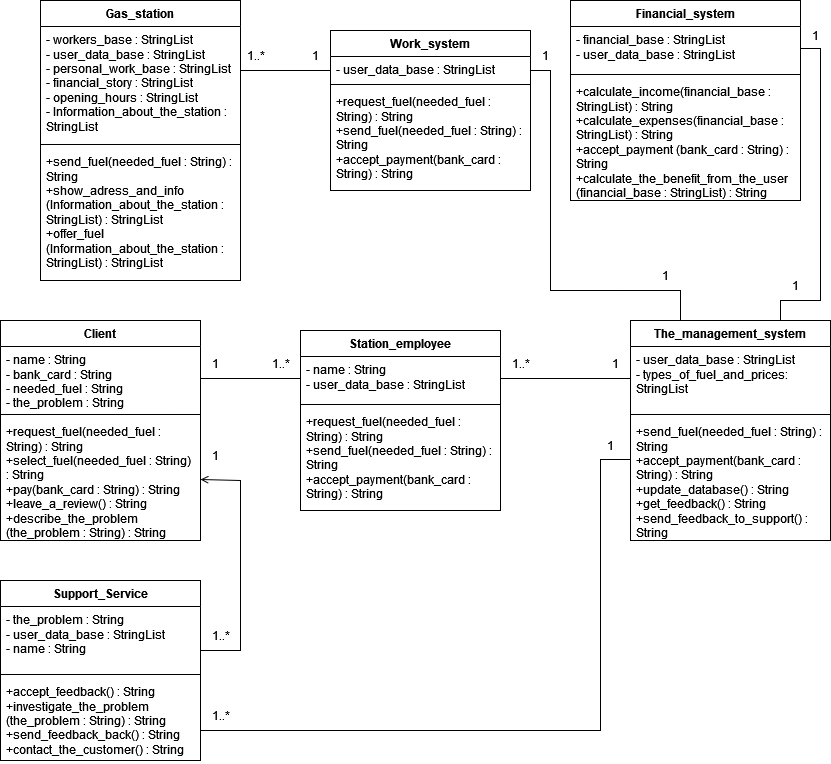

The diagram above was exported from draw.io. Its source (the exported page's mxGraphModel, read from the mxfile embedded in the PNG):
<mxGraphModel dx="2600" dy="781" grid="1" gridSize="10" guides="1" tooltips="1" connect="1" arrows="1" fold="1" page="1" pageScale="1" pageWidth="850" pageHeight="1100" math="0" shadow="0">
  <root>
    <mxCell id="0" />
    <mxCell id="1" parent="0" />
    <mxCell id="uYnR5jOR3iI8LDlVJRsr-1" value="The_management_system" style="swimlane;fontStyle=1;align=center;verticalAlign=top;childLayout=stackLayout;horizontal=1;startSize=26;horizontalStack=0;resizeParent=1;resizeParentMax=0;resizeLast=0;collapsible=1;marginBottom=0;whiteSpace=wrap;html=1;" parent="1" vertex="1">
      <mxGeometry x="-1060" y="340" width="200" height="220" as="geometry" />
    </mxCell>
    <mxCell id="uYnR5jOR3iI8LDlVJRsr-2" value="&lt;div&gt;-&amp;nbsp;user_data_base : StringList&lt;/div&gt;&lt;div&gt;&lt;div&gt;&lt;div&gt;- types_of_fuel_and_prices: StringList&lt;/div&gt;&lt;/div&gt;&lt;/div&gt;" style="text;strokeColor=none;fillColor=none;align=left;verticalAlign=top;spacingLeft=4;spacingRight=4;overflow=hidden;rotatable=0;points=[[0,0.5],[1,0.5]];portConstraint=eastwest;whiteSpace=wrap;html=1;" parent="uYnR5jOR3iI8LDlVJRsr-1" vertex="1">
      <mxGeometry y="26" width="200" height="64" as="geometry" />
    </mxCell>
    <mxCell id="uYnR5jOR3iI8LDlVJRsr-3" value="" style="line;strokeWidth=1;fillColor=none;align=left;verticalAlign=middle;spacingTop=-1;spacingLeft=3;spacingRight=3;rotatable=0;labelPosition=right;points=[];portConstraint=eastwest;strokeColor=inherit;" parent="uYnR5jOR3iI8LDlVJRsr-1" vertex="1">
      <mxGeometry y="90" width="200" height="8" as="geometry" />
    </mxCell>
    <mxCell id="uYnR5jOR3iI8LDlVJRsr-4" value="+send_fuel(needed_fuel : String) : String&lt;br&gt;+accept_payment(bank_card : String) : String&lt;br&gt;+update_database() : String&lt;br&gt;+get_feedback() : String&lt;br&gt;+send_feedback_to_support() : String" style="text;strokeColor=none;fillColor=none;align=left;verticalAlign=top;spacingLeft=4;spacingRight=4;overflow=hidden;rotatable=0;points=[[0,0.5],[1,0.5]];portConstraint=eastwest;whiteSpace=wrap;html=1;" parent="uYnR5jOR3iI8LDlVJRsr-1" vertex="1">
      <mxGeometry y="98" width="200" height="122" as="geometry" />
    </mxCell>
    <mxCell id="uYnR5jOR3iI8LDlVJRsr-28" value="Station_employee" style="swimlane;fontStyle=1;align=center;verticalAlign=top;childLayout=stackLayout;horizontal=1;startSize=26;horizontalStack=0;resizeParent=1;resizeParentMax=0;resizeLast=0;collapsible=1;marginBottom=0;whiteSpace=wrap;html=1;" parent="1" vertex="1">
      <mxGeometry x="-1390" y="350" width="200" height="180" as="geometry" />
    </mxCell>
    <mxCell id="uYnR5jOR3iI8LDlVJRsr-29" value="&lt;div&gt;- name : String&lt;/div&gt;&lt;div&gt;&lt;div&gt;&lt;div&gt;&lt;div&gt;&lt;div&gt;- user_data_base : StringList&lt;/div&gt;&lt;/div&gt;&lt;/div&gt;&lt;/div&gt;&lt;/div&gt;" style="text;strokeColor=none;fillColor=none;align=left;verticalAlign=top;spacingLeft=4;spacingRight=4;overflow=hidden;rotatable=0;points=[[0,0.5],[1,0.5]];portConstraint=eastwest;whiteSpace=wrap;html=1;" parent="uYnR5jOR3iI8LDlVJRsr-28" vertex="1">
      <mxGeometry y="26" width="200" height="44" as="geometry" />
    </mxCell>
    <mxCell id="uYnR5jOR3iI8LDlVJRsr-30" value="" style="line;strokeWidth=1;fillColor=none;align=left;verticalAlign=middle;spacingTop=-1;spacingLeft=3;spacingRight=3;rotatable=0;labelPosition=right;points=[];portConstraint=eastwest;strokeColor=inherit;" parent="uYnR5jOR3iI8LDlVJRsr-28" vertex="1">
      <mxGeometry y="70" width="200" height="8" as="geometry" />
    </mxCell>
    <mxCell id="uYnR5jOR3iI8LDlVJRsr-31" value="+request_fuel(needed_fuel : String) : String&lt;br&gt;+send_fuel(needed_fuel : String) : String&lt;br&gt;+accept_payment(bank_card : String) : String" style="text;strokeColor=none;fillColor=none;align=left;verticalAlign=top;spacingLeft=4;spacingRight=4;overflow=hidden;rotatable=0;points=[[0,0.5],[1,0.5]];portConstraint=eastwest;whiteSpace=wrap;html=1;" parent="uYnR5jOR3iI8LDlVJRsr-28" vertex="1">
      <mxGeometry y="78" width="200" height="102" as="geometry" />
    </mxCell>
    <mxCell id="uYnR5jOR3iI8LDlVJRsr-32" value="Client" style="swimlane;fontStyle=1;align=center;verticalAlign=top;childLayout=stackLayout;horizontal=1;startSize=26;horizontalStack=0;resizeParent=1;resizeParentMax=0;resizeLast=0;collapsible=1;marginBottom=0;whiteSpace=wrap;html=1;" parent="1" vertex="1">
      <mxGeometry x="-1690" y="340" width="200" height="220" as="geometry" />
    </mxCell>
    <mxCell id="uYnR5jOR3iI8LDlVJRsr-33" value="&lt;div&gt;- name : String&lt;/div&gt;&lt;div&gt;&lt;div&gt;- bank_card : String&lt;/div&gt;&lt;div&gt;&lt;div&gt;- needed_fuel : String&lt;/div&gt;&lt;div&gt;&lt;div&gt;- the_problem : String&lt;/div&gt;&lt;/div&gt;&lt;/div&gt;&lt;/div&gt;" style="text;strokeColor=none;fillColor=none;align=left;verticalAlign=top;spacingLeft=4;spacingRight=4;overflow=hidden;rotatable=0;points=[[0,0.5],[1,0.5]];portConstraint=eastwest;whiteSpace=wrap;html=1;" parent="uYnR5jOR3iI8LDlVJRsr-32" vertex="1">
      <mxGeometry y="26" width="200" height="64" as="geometry" />
    </mxCell>
    <mxCell id="uYnR5jOR3iI8LDlVJRsr-34" value="" style="line;strokeWidth=1;fillColor=none;align=left;verticalAlign=middle;spacingTop=-1;spacingLeft=3;spacingRight=3;rotatable=0;labelPosition=right;points=[];portConstraint=eastwest;strokeColor=inherit;" parent="uYnR5jOR3iI8LDlVJRsr-32" vertex="1">
      <mxGeometry y="90" width="200" height="8" as="geometry" />
    </mxCell>
    <mxCell id="uYnR5jOR3iI8LDlVJRsr-35" value="+request_fuel(needed_fuel : String) : String&lt;br&gt;+select_fuel(needed_fuel : String) : String&lt;br&gt;+pay(bank_card : String) : String&lt;br&gt;+leave_a_review() : String&lt;br&gt;+describe_the_problem (the_problem : String) : String" style="text;strokeColor=none;fillColor=none;align=left;verticalAlign=top;spacingLeft=4;spacingRight=4;overflow=hidden;rotatable=0;points=[[0,0.5],[1,0.5]];portConstraint=eastwest;whiteSpace=wrap;html=1;" parent="uYnR5jOR3iI8LDlVJRsr-32" vertex="1">
      <mxGeometry y="98" width="200" height="122" as="geometry" />
    </mxCell>
    <mxCell id="ZrqxGP-XfQZCkrreZgaY-3" style="edgeStyle=orthogonalEdgeStyle;rounded=0;orthogonalLoop=1;jettySize=auto;html=1;entryX=1;entryY=0.5;entryDx=0;entryDy=0;strokeWidth=1;endArrow=open;endFill=0;startArrow=none;startFill=0;" parent="1" target="uYnR5jOR3iI8LDlVJRsr-35" edge="1">
      <mxGeometry relative="1" as="geometry">
        <mxPoint x="-1490" y="670" as="sourcePoint" />
        <mxPoint x="-1480" y="480" as="targetPoint" />
        <Array as="points">
          <mxPoint x="-1450" y="670" />
          <mxPoint x="-1450" y="500" />
        </Array>
      </mxGeometry>
    </mxCell>
    <mxCell id="uYnR5jOR3iI8LDlVJRsr-37" value="Support_Service" style="swimlane;fontStyle=1;align=center;verticalAlign=top;childLayout=stackLayout;horizontal=1;startSize=26;horizontalStack=0;resizeParent=1;resizeParentMax=0;resizeLast=0;collapsible=1;marginBottom=0;whiteSpace=wrap;html=1;" parent="1" vertex="1">
      <mxGeometry x="-1690" y="600" width="200" height="180" as="geometry" />
    </mxCell>
    <mxCell id="uYnR5jOR3iI8LDlVJRsr-38" value="&lt;div&gt;- the_problem : String&lt;/div&gt;&lt;div&gt;&lt;div&gt;&lt;div&gt;-&amp;nbsp;user_data_base : StringList&lt;div&gt;&lt;div&gt;- name : String&lt;/div&gt;&lt;/div&gt;&lt;/div&gt;&lt;/div&gt;&lt;/div&gt;" style="text;strokeColor=none;fillColor=none;align=left;verticalAlign=top;spacingLeft=4;spacingRight=4;overflow=hidden;rotatable=0;points=[[0,0.5],[1,0.5]];portConstraint=eastwest;whiteSpace=wrap;html=1;" parent="uYnR5jOR3iI8LDlVJRsr-37" vertex="1">
      <mxGeometry y="26" width="200" height="64" as="geometry" />
    </mxCell>
    <mxCell id="uYnR5jOR3iI8LDlVJRsr-39" value="" style="line;strokeWidth=1;fillColor=none;align=left;verticalAlign=middle;spacingTop=-1;spacingLeft=3;spacingRight=3;rotatable=0;labelPosition=right;points=[];portConstraint=eastwest;strokeColor=inherit;" parent="uYnR5jOR3iI8LDlVJRsr-37" vertex="1">
      <mxGeometry y="90" width="200" height="8" as="geometry" />
    </mxCell>
    <mxCell id="uYnR5jOR3iI8LDlVJRsr-40" value="+accept_feedback() : String&lt;br&gt;+investigate_the_problem (the_problem : String) : String&lt;br&gt;+send_feedback_back() : String&lt;br&gt;+contact_the_customer() : String" style="text;strokeColor=none;fillColor=none;align=left;verticalAlign=top;spacingLeft=4;spacingRight=4;overflow=hidden;rotatable=0;points=[[0,0.5],[1,0.5]];portConstraint=eastwest;whiteSpace=wrap;html=1;" parent="uYnR5jOR3iI8LDlVJRsr-37" vertex="1">
      <mxGeometry y="98" width="200" height="82" as="geometry" />
    </mxCell>
    <mxCell id="scFysH1Fu-KtMgPlM7lw-2" style="edgeStyle=orthogonalEdgeStyle;rounded=0;orthogonalLoop=1;jettySize=auto;html=1;exitX=1;exitY=0.5;exitDx=0;exitDy=0;entryX=0;entryY=0.5;entryDx=0;entryDy=0;strokeWidth=1;endArrow=none;endFill=0;startFill=0;" parent="1" source="uYnR5jOR3iI8LDlVJRsr-33" target="uYnR5jOR3iI8LDlVJRsr-29" edge="1">
      <mxGeometry relative="1" as="geometry" />
    </mxCell>
    <mxCell id="scFysH1Fu-KtMgPlM7lw-3" style="edgeStyle=orthogonalEdgeStyle;rounded=0;orthogonalLoop=1;jettySize=auto;html=1;exitX=1;exitY=0.5;exitDx=0;exitDy=0;entryX=0;entryY=0.5;entryDx=0;entryDy=0;endArrow=none;endFill=0;startArrow=none;startFill=0;" parent="1" source="uYnR5jOR3iI8LDlVJRsr-29" target="uYnR5jOR3iI8LDlVJRsr-2" edge="1">
      <mxGeometry relative="1" as="geometry" />
    </mxCell>
    <mxCell id="ZrqxGP-XfQZCkrreZgaY-2" style="edgeStyle=orthogonalEdgeStyle;rounded=0;orthogonalLoop=1;jettySize=auto;html=1;exitX=0;exitY=0.5;exitDx=0;exitDy=0;endArrow=none;endFill=0;startFill=0;" parent="1" source="uYnR5jOR3iI8LDlVJRsr-4" edge="1">
      <mxGeometry relative="1" as="geometry">
        <Array as="points">
          <mxPoint x="-1090" y="479" />
          <mxPoint x="-1090" y="750" />
          <mxPoint x="-1490" y="750" />
        </Array>
        <mxPoint x="-1490" y="750" as="targetPoint" />
      </mxGeometry>
    </mxCell>
    <mxCell id="bBt2lgK78KCRxKuYq0pl-1" value="1..*" style="text;html=1;align=center;verticalAlign=middle;resizable=0;points=[];autosize=1;strokeColor=none;fillColor=none;" parent="1" vertex="1">
      <mxGeometry x="-1430" y="368" width="40" height="30" as="geometry" />
    </mxCell>
    <mxCell id="bBt2lgK78KCRxKuYq0pl-2" value="1" style="text;html=1;align=center;verticalAlign=middle;resizable=0;points=[];autosize=1;strokeColor=none;fillColor=none;" parent="1" vertex="1">
      <mxGeometry x="-1490" y="368" width="30" height="30" as="geometry" />
    </mxCell>
    <mxCell id="gSPT9JkxlLu_fW6qrzak-1" value="1" style="text;html=1;align=center;verticalAlign=middle;resizable=0;points=[];autosize=1;strokeColor=none;fillColor=none;" parent="1" vertex="1">
      <mxGeometry x="-1095" y="450" width="30" height="30" as="geometry" />
    </mxCell>
    <mxCell id="gSPT9JkxlLu_fW6qrzak-2" value="1" style="text;html=1;align=center;verticalAlign=middle;resizable=0;points=[];autosize=1;strokeColor=none;fillColor=none;" parent="1" vertex="1">
      <mxGeometry x="-1090" y="368" width="30" height="30" as="geometry" />
    </mxCell>
    <mxCell id="gSPT9JkxlLu_fW6qrzak-3" value="1..*" style="text;html=1;align=center;verticalAlign=middle;resizable=0;points=[];autosize=1;strokeColor=none;fillColor=none;" parent="1" vertex="1">
      <mxGeometry x="-1490" y="720" width="40" height="30" as="geometry" />
    </mxCell>
    <mxCell id="gSPT9JkxlLu_fW6qrzak-4" value="1" style="text;html=1;align=center;verticalAlign=middle;resizable=0;points=[];autosize=1;strokeColor=none;fillColor=none;" parent="1" vertex="1">
      <mxGeometry x="-1490" y="460" width="30" height="30" as="geometry" />
    </mxCell>
    <mxCell id="gSPT9JkxlLu_fW6qrzak-5" value="1..*" style="text;html=1;align=center;verticalAlign=middle;resizable=0;points=[];autosize=1;strokeColor=none;fillColor=none;" parent="1" vertex="1">
      <mxGeometry x="-1190" y="368" width="40" height="30" as="geometry" />
    </mxCell>
    <mxCell id="gSPT9JkxlLu_fW6qrzak-6" value="1..*" style="text;html=1;align=center;verticalAlign=middle;resizable=0;points=[];autosize=1;strokeColor=none;fillColor=none;" parent="1" vertex="1">
      <mxGeometry x="-1490" y="640" width="40" height="30" as="geometry" />
    </mxCell>
    <mxCell id="Hap94bdMeTc6BBZ9tOyQ-2" value="Financial_system" style="swimlane;fontStyle=1;align=center;verticalAlign=top;childLayout=stackLayout;horizontal=1;startSize=26;horizontalStack=0;resizeParent=1;resizeParentMax=0;resizeLast=0;collapsible=1;marginBottom=0;whiteSpace=wrap;html=1;" vertex="1" parent="1">
      <mxGeometry x="-1120" y="20" width="230" height="200" as="geometry" />
    </mxCell>
    <mxCell id="Hap94bdMeTc6BBZ9tOyQ-3" value="&lt;div&gt;- financial_base : StringList&lt;/div&gt;&lt;div&gt;&lt;div&gt;&lt;div&gt;&lt;div&gt;&lt;div&gt;- user_data_base : StringList&lt;/div&gt;&lt;/div&gt;&lt;/div&gt;&lt;/div&gt;&lt;/div&gt;" style="text;strokeColor=none;fillColor=none;align=left;verticalAlign=top;spacingLeft=4;spacingRight=4;overflow=hidden;rotatable=0;points=[[0,0.5],[1,0.5]];portConstraint=eastwest;whiteSpace=wrap;html=1;" vertex="1" parent="Hap94bdMeTc6BBZ9tOyQ-2">
      <mxGeometry y="26" width="230" height="44" as="geometry" />
    </mxCell>
    <mxCell id="Hap94bdMeTc6BBZ9tOyQ-4" value="" style="line;strokeWidth=1;fillColor=none;align=left;verticalAlign=middle;spacingTop=-1;spacingLeft=3;spacingRight=3;rotatable=0;labelPosition=right;points=[];portConstraint=eastwest;strokeColor=inherit;" vertex="1" parent="Hap94bdMeTc6BBZ9tOyQ-2">
      <mxGeometry y="70" width="230" height="8" as="geometry" />
    </mxCell>
    <mxCell id="Hap94bdMeTc6BBZ9tOyQ-5" value="&lt;div&gt;+calculate_income(financial_base : StringList) : String&lt;/div&gt;&lt;div&gt;+calculate_expenses(financial_base : StringList) : String&lt;/div&gt;&lt;div&gt;+accept_payment (bank_card : String) : String&lt;/div&gt;&lt;div&gt;+calculate_the_benefit_from_the_user (financial_base : StringList) : String&lt;/div&gt;" style="text;strokeColor=none;fillColor=none;align=left;verticalAlign=top;spacingLeft=4;spacingRight=4;overflow=hidden;rotatable=0;points=[[0,0.5],[1,0.5]];portConstraint=eastwest;whiteSpace=wrap;html=1;" vertex="1" parent="Hap94bdMeTc6BBZ9tOyQ-2">
      <mxGeometry y="78" width="230" height="122" as="geometry" />
    </mxCell>
    <mxCell id="Hap94bdMeTc6BBZ9tOyQ-11" style="edgeStyle=none;curved=0;rounded=0;orthogonalLoop=1;jettySize=auto;html=1;exitX=1;exitY=0.25;exitDx=0;exitDy=0;entryX=0.25;entryY=0;entryDx=0;entryDy=0;fontSize=12;startSize=8;endSize=8;endArrow=none;startFill=0;" edge="1" parent="1" source="Hap94bdMeTc6BBZ9tOyQ-6" target="uYnR5jOR3iI8LDlVJRsr-1">
      <mxGeometry relative="1" as="geometry">
        <Array as="points">
          <mxPoint x="-1140" y="90" />
          <mxPoint x="-1140" y="310" />
          <mxPoint x="-1010" y="310" />
        </Array>
      </mxGeometry>
    </mxCell>
    <mxCell id="Hap94bdMeTc6BBZ9tOyQ-23" style="edgeStyle=none;curved=0;rounded=0;orthogonalLoop=1;jettySize=auto;html=1;exitX=0;exitY=0.25;exitDx=0;exitDy=0;entryX=1;entryY=0.25;entryDx=0;entryDy=0;fontSize=12;startSize=8;endSize=8;endArrow=none;startFill=0;" edge="1" parent="1" source="Hap94bdMeTc6BBZ9tOyQ-6" target="Hap94bdMeTc6BBZ9tOyQ-12">
      <mxGeometry relative="1" as="geometry" />
    </mxCell>
    <mxCell id="Hap94bdMeTc6BBZ9tOyQ-6" value="Work_system" style="swimlane;fontStyle=1;align=center;verticalAlign=top;childLayout=stackLayout;horizontal=1;startSize=26;horizontalStack=0;resizeParent=1;resizeParentMax=0;resizeLast=0;collapsible=1;marginBottom=0;whiteSpace=wrap;html=1;" vertex="1" parent="1">
      <mxGeometry x="-1360" y="50" width="200" height="160" as="geometry" />
    </mxCell>
    <mxCell id="Hap94bdMeTc6BBZ9tOyQ-7" value="&lt;div&gt;- user_data_base : StringList&lt;/div&gt;" style="text;strokeColor=none;fillColor=none;align=left;verticalAlign=top;spacingLeft=4;spacingRight=4;overflow=hidden;rotatable=0;points=[[0,0.5],[1,0.5]];portConstraint=eastwest;whiteSpace=wrap;html=1;" vertex="1" parent="Hap94bdMeTc6BBZ9tOyQ-6">
      <mxGeometry y="26" width="200" height="24" as="geometry" />
    </mxCell>
    <mxCell id="Hap94bdMeTc6BBZ9tOyQ-8" value="" style="line;strokeWidth=1;fillColor=none;align=left;verticalAlign=middle;spacingTop=-1;spacingLeft=3;spacingRight=3;rotatable=0;labelPosition=right;points=[];portConstraint=eastwest;strokeColor=inherit;" vertex="1" parent="Hap94bdMeTc6BBZ9tOyQ-6">
      <mxGeometry y="50" width="200" height="8" as="geometry" />
    </mxCell>
    <mxCell id="Hap94bdMeTc6BBZ9tOyQ-9" value="+request_fuel(needed_fuel : String) : String&lt;br&gt;+send_fuel(needed_fuel : String) : String&lt;br&gt;+accept_payment(bank_card : String) : String" style="text;strokeColor=none;fillColor=none;align=left;verticalAlign=top;spacingLeft=4;spacingRight=4;overflow=hidden;rotatable=0;points=[[0,0.5],[1,0.5]];portConstraint=eastwest;whiteSpace=wrap;html=1;" vertex="1" parent="Hap94bdMeTc6BBZ9tOyQ-6">
      <mxGeometry y="58" width="200" height="102" as="geometry" />
    </mxCell>
    <mxCell id="Hap94bdMeTc6BBZ9tOyQ-10" style="edgeStyle=none;curved=0;rounded=0;orthogonalLoop=1;jettySize=auto;html=1;exitX=1;exitY=0.5;exitDx=0;exitDy=0;entryX=0.75;entryY=0;entryDx=0;entryDy=0;fontSize=12;startSize=8;endSize=8;endArrow=none;startFill=0;" edge="1" parent="1" source="Hap94bdMeTc6BBZ9tOyQ-3" target="uYnR5jOR3iI8LDlVJRsr-1">
      <mxGeometry relative="1" as="geometry">
        <Array as="points">
          <mxPoint x="-870" y="68" />
          <mxPoint x="-870" y="320" />
          <mxPoint x="-910" y="320" />
        </Array>
      </mxGeometry>
    </mxCell>
    <mxCell id="Hap94bdMeTc6BBZ9tOyQ-12" value="Gas_station" style="swimlane;fontStyle=1;align=center;verticalAlign=top;childLayout=stackLayout;horizontal=1;startSize=26;horizontalStack=0;resizeParent=1;resizeParentMax=0;resizeLast=0;collapsible=1;marginBottom=0;whiteSpace=wrap;html=1;" vertex="1" parent="1">
      <mxGeometry x="-1650" y="20" width="200" height="280" as="geometry" />
    </mxCell>
    <mxCell id="Hap94bdMeTc6BBZ9tOyQ-13" value="&lt;div&gt;&lt;div&gt;- workers_base : StringList&lt;/div&gt;&lt;/div&gt;&lt;div&gt;&lt;div&gt;&lt;div&gt;&lt;div&gt;&lt;div&gt;- user_data_base : StringList&lt;/div&gt;&lt;div&gt;- personal_work_base : StringList&lt;/div&gt;&lt;div&gt;- financial_story  : StringList&lt;/div&gt;&lt;div&gt;- opening_hours : StringList&lt;/div&gt;&lt;div&gt;- Information_about_the_station : StringList&lt;/div&gt;&lt;/div&gt;&lt;/div&gt;&lt;/div&gt;&lt;/div&gt;" style="text;strokeColor=none;fillColor=none;align=left;verticalAlign=top;spacingLeft=4;spacingRight=4;overflow=hidden;rotatable=0;points=[[0,0.5],[1,0.5]];portConstraint=eastwest;whiteSpace=wrap;html=1;" vertex="1" parent="Hap94bdMeTc6BBZ9tOyQ-12">
      <mxGeometry y="26" width="200" height="114" as="geometry" />
    </mxCell>
    <mxCell id="Hap94bdMeTc6BBZ9tOyQ-14" value="" style="line;strokeWidth=1;fillColor=none;align=left;verticalAlign=middle;spacingTop=-1;spacingLeft=3;spacingRight=3;rotatable=0;labelPosition=right;points=[];portConstraint=eastwest;strokeColor=inherit;" vertex="1" parent="Hap94bdMeTc6BBZ9tOyQ-12">
      <mxGeometry y="140" width="200" height="8" as="geometry" />
    </mxCell>
    <mxCell id="Hap94bdMeTc6BBZ9tOyQ-15" value="+send_fuel(needed_fuel : String) : String&lt;br&gt;&lt;div&gt;+show_adress_and_info (Information_about_the_station : StringList) : StringList&lt;/div&gt;&lt;div&gt;+offer_fuel (Information_about_the_station : StringList) : StringList&lt;/div&gt;" style="text;strokeColor=none;fillColor=none;align=left;verticalAlign=top;spacingLeft=4;spacingRight=4;overflow=hidden;rotatable=0;points=[[0,0.5],[1,0.5]];portConstraint=eastwest;whiteSpace=wrap;html=1;" vertex="1" parent="Hap94bdMeTc6BBZ9tOyQ-12">
      <mxGeometry y="148" width="200" height="132" as="geometry" />
    </mxCell>
    <mxCell id="Hap94bdMeTc6BBZ9tOyQ-17" value="1" style="text;html=1;align=center;verticalAlign=middle;resizable=0;points=[];autosize=1;strokeColor=none;fillColor=none;" vertex="1" parent="1">
      <mxGeometry x="-910" y="290" width="30" height="30" as="geometry" />
    </mxCell>
    <mxCell id="Hap94bdMeTc6BBZ9tOyQ-18" value="1" style="text;html=1;align=center;verticalAlign=middle;resizable=0;points=[];autosize=1;strokeColor=none;fillColor=none;" vertex="1" parent="1">
      <mxGeometry x="-890" y="40" width="30" height="30" as="geometry" />
    </mxCell>
    <mxCell id="Hap94bdMeTc6BBZ9tOyQ-19" value="1" style="text;html=1;align=center;verticalAlign=middle;resizable=0;points=[];autosize=1;strokeColor=none;fillColor=none;" vertex="1" parent="1">
      <mxGeometry x="-1040" y="280" width="30" height="30" as="geometry" />
    </mxCell>
    <mxCell id="Hap94bdMeTc6BBZ9tOyQ-20" value="1" style="text;html=1;align=center;verticalAlign=middle;resizable=0;points=[];autosize=1;strokeColor=none;fillColor=none;" vertex="1" parent="1">
      <mxGeometry x="-1160" y="60" width="30" height="30" as="geometry" />
    </mxCell>
    <mxCell id="Hap94bdMeTc6BBZ9tOyQ-21" value="1" style="text;html=1;align=center;verticalAlign=middle;resizable=0;points=[];autosize=1;strokeColor=none;fillColor=none;" vertex="1" parent="1">
      <mxGeometry x="-1390" y="60" width="30" height="30" as="geometry" />
    </mxCell>
    <mxCell id="Hap94bdMeTc6BBZ9tOyQ-22" value="1..*" style="text;html=1;align=center;verticalAlign=middle;resizable=0;points=[];autosize=1;strokeColor=none;fillColor=none;" vertex="1" parent="1">
      <mxGeometry x="-1455" y="60" width="40" height="30" as="geometry" />
    </mxCell>
  </root>
</mxGraphModel>